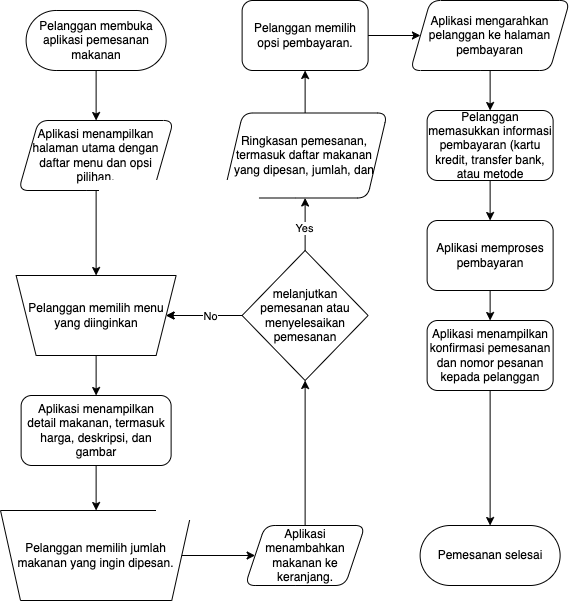

The diagram above was exported from draw.io. Its source (the exported page's mxGraphModel, read from the mxfile embedded in the PNG):
<mxGraphModel dx="1493" dy="800" grid="1" gridSize="10" guides="1" tooltips="1" connect="1" arrows="1" fold="1" page="1" pageScale="1" pageWidth="827" pageHeight="1169" math="0" shadow="0">
  <root>
    <mxCell id="WIyWlLk6GJQsqaUBKTNV-0" />
    <mxCell id="WIyWlLk6GJQsqaUBKTNV-1" parent="WIyWlLk6GJQsqaUBKTNV-0" />
    <mxCell id="WIyWlLk6GJQsqaUBKTNV-3" value="Pelanggan membuka aplikasi pemesanan makanan" style="rounded=1;whiteSpace=wrap;html=1;fontSize=12;glass=0;strokeWidth=1;shadow=0;arcSize=50;" parent="WIyWlLk6GJQsqaUBKTNV-1" vertex="1">
      <mxGeometry x="154.62" y="110" width="140" height="60" as="geometry" />
    </mxCell>
    <mxCell id="LYezr9xO1zV2BTRJ3lWm-1" value="Aplikasi menampilkan halaman utama dengan daftar menu dan opsi pilihan." style="rounded=1;whiteSpace=wrap;html=1;fontSize=12;glass=0;strokeWidth=1;shadow=0;shape=parallelogram;perimeter=parallelogramPerimeter;fixedSize=1;" vertex="1" parent="WIyWlLk6GJQsqaUBKTNV-1">
      <mxGeometry x="147.12" y="220" width="155" height="70" as="geometry" />
    </mxCell>
    <mxCell id="LYezr9xO1zV2BTRJ3lWm-4" value="Pelanggan memilih menu yang diinginkan" style="shape=trapezoid;perimeter=trapezoidPerimeter;whiteSpace=wrap;html=1;fixedSize=1;direction=west;" vertex="1" parent="WIyWlLk6GJQsqaUBKTNV-1">
      <mxGeometry x="144.62" y="375" width="160" height="80" as="geometry" />
    </mxCell>
    <mxCell id="LYezr9xO1zV2BTRJ3lWm-5" value="Aplikasi menampilkan detail makanan, termasuk harga, deskripsi, dan gambar" style="rounded=1;whiteSpace=wrap;html=1;fontSize=12;glass=0;strokeWidth=1;shadow=0;" vertex="1" parent="WIyWlLk6GJQsqaUBKTNV-1">
      <mxGeometry x="149.62" y="495" width="150" height="70" as="geometry" />
    </mxCell>
    <mxCell id="LYezr9xO1zV2BTRJ3lWm-6" value="Pelanggan memilih jumlah makanan yang ingin dipesan." style="shape=trapezoid;perimeter=trapezoidPerimeter;whiteSpace=wrap;html=1;fixedSize=1;direction=west;" vertex="1" parent="WIyWlLk6GJQsqaUBKTNV-1">
      <mxGeometry x="129" y="610" width="191.25" height="90" as="geometry" />
    </mxCell>
    <mxCell id="LYezr9xO1zV2BTRJ3lWm-7" value="Aplikasi menambahkan makanan ke keranjang." style="rounded=1;whiteSpace=wrap;html=1;shape=parallelogram;perimeter=parallelogramPerimeter;fixedSize=1;" vertex="1" parent="WIyWlLk6GJQsqaUBKTNV-1">
      <mxGeometry x="373.62" y="625" width="120" height="60" as="geometry" />
    </mxCell>
    <mxCell id="LYezr9xO1zV2BTRJ3lWm-32" value="" style="edgeStyle=orthogonalEdgeStyle;rounded=0;orthogonalLoop=1;jettySize=auto;html=1;" edge="1" parent="WIyWlLk6GJQsqaUBKTNV-1" source="LYezr9xO1zV2BTRJ3lWm-9" target="LYezr9xO1zV2BTRJ3lWm-4">
      <mxGeometry relative="1" as="geometry" />
    </mxCell>
    <mxCell id="LYezr9xO1zV2BTRJ3lWm-9" value="melanjutkan pemesanan atau menyelesaikan pemesanan" style="rhombus;whiteSpace=wrap;html=1;" vertex="1" parent="WIyWlLk6GJQsqaUBKTNV-1">
      <mxGeometry x="370.62" y="350" width="126" height="130" as="geometry" />
    </mxCell>
    <mxCell id="LYezr9xO1zV2BTRJ3lWm-10" value="Ringkasan pemesanan, termasuk daftar makanan yang dipesan, jumlah, dan &lt;span style=&quot;padding: 0px; margin: 0px; color: transparent; position: absolute; cursor: text; transform-origin: 0% 0%; text-align: start; background-color: rgb(255, 255, 255); left: 156.424px; top: 499.951px; font-size: 16.4px; font-family: sans-serif; transform: scaleX(1.06987);&quot; dir=&quot;ltr&quot;&gt;total harga&lt;/span&gt;" style="rounded=1;whiteSpace=wrap;html=1;shape=parallelogram;perimeter=parallelogramPerimeter;fixedSize=1;" vertex="1" parent="WIyWlLk6GJQsqaUBKTNV-1">
      <mxGeometry x="351.43" y="212.5" width="164.38" height="85" as="geometry" />
    </mxCell>
    <mxCell id="LYezr9xO1zV2BTRJ3lWm-11" value="Pelanggan memilih opsi pembayaran." style="rounded=1;whiteSpace=wrap;html=1;" vertex="1" parent="WIyWlLk6GJQsqaUBKTNV-1">
      <mxGeometry x="370.62" y="100" width="126" height="70" as="geometry" />
    </mxCell>
    <mxCell id="LYezr9xO1zV2BTRJ3lWm-12" value="Aplikasi mengarahkan pelanggan ke halaman pembayaran" style="rounded=1;whiteSpace=wrap;html=1;shape=parallelogram;perimeter=parallelogramPerimeter;fixedSize=1;" vertex="1" parent="WIyWlLk6GJQsqaUBKTNV-1">
      <mxGeometry x="538.93" y="100" width="159.38" height="70" as="geometry" />
    </mxCell>
    <mxCell id="LYezr9xO1zV2BTRJ3lWm-13" value="Pelanggan memasukkan informasi pembayaran (kartu kredit, transfer bank, atau metode &lt;span style=&quot;padding: 0px; margin: 0px; color: transparent; position: absolute; cursor: text; transform-origin: 0% 0%; text-align: start; background-color: rgb(255, 255, 255); left: 99.0053px; top: 180.332px; font-size: 16.4px; font-family: sans-serif; transform: scaleX(1.04547);&quot; dir=&quot;ltr&quot;&gt;pembayaran lainnya)&lt;/span&gt;" style="rounded=1;whiteSpace=wrap;html=1;" vertex="1" parent="WIyWlLk6GJQsqaUBKTNV-1">
      <mxGeometry x="555.62" y="210" width="126" height="70" as="geometry" />
    </mxCell>
    <mxCell id="LYezr9xO1zV2BTRJ3lWm-14" value="Aplikasi memproses pembayaran" style="rounded=1;whiteSpace=wrap;html=1;" vertex="1" parent="WIyWlLk6GJQsqaUBKTNV-1">
      <mxGeometry x="555.62" y="320" width="126" height="70" as="geometry" />
    </mxCell>
    <mxCell id="LYezr9xO1zV2BTRJ3lWm-15" value="Aplikasi menampilkan konfirmasi pemesanan dan nomor pesanan kepada pelanggan" style="rounded=1;whiteSpace=wrap;html=1;" vertex="1" parent="WIyWlLk6GJQsqaUBKTNV-1">
      <mxGeometry x="555.62" y="420" width="126" height="70" as="geometry" />
    </mxCell>
    <mxCell id="LYezr9xO1zV2BTRJ3lWm-16" value="Pemesanan selesai" style="rounded=1;whiteSpace=wrap;html=1;fontSize=12;glass=0;strokeWidth=1;shadow=0;arcSize=50;" vertex="1" parent="WIyWlLk6GJQsqaUBKTNV-1">
      <mxGeometry x="548.62" y="625" width="140" height="60" as="geometry" />
    </mxCell>
    <mxCell id="LYezr9xO1zV2BTRJ3lWm-18" value="" style="endArrow=classic;html=1;rounded=0;exitX=0.5;exitY=1;exitDx=0;exitDy=0;" edge="1" parent="WIyWlLk6GJQsqaUBKTNV-1" source="WIyWlLk6GJQsqaUBKTNV-3" target="LYezr9xO1zV2BTRJ3lWm-1">
      <mxGeometry width="50" height="50" relative="1" as="geometry">
        <mxPoint x="499.62" y="400" as="sourcePoint" />
        <mxPoint x="549.62" y="350" as="targetPoint" />
      </mxGeometry>
    </mxCell>
    <mxCell id="LYezr9xO1zV2BTRJ3lWm-19" value="" style="endArrow=classic;html=1;rounded=0;exitX=0.5;exitY=1;exitDx=0;exitDy=0;entryX=0.5;entryY=1;entryDx=0;entryDy=0;" edge="1" parent="WIyWlLk6GJQsqaUBKTNV-1" source="LYezr9xO1zV2BTRJ3lWm-1" target="LYezr9xO1zV2BTRJ3lWm-4">
      <mxGeometry width="50" height="50" relative="1" as="geometry">
        <mxPoint x="234.62" y="180" as="sourcePoint" />
        <mxPoint x="234.62" y="230" as="targetPoint" />
      </mxGeometry>
    </mxCell>
    <mxCell id="LYezr9xO1zV2BTRJ3lWm-20" value="" style="endArrow=classic;html=1;rounded=0;exitX=0.5;exitY=0;exitDx=0;exitDy=0;entryX=0.5;entryY=0;entryDx=0;entryDy=0;" edge="1" parent="WIyWlLk6GJQsqaUBKTNV-1" source="LYezr9xO1zV2BTRJ3lWm-4" target="LYezr9xO1zV2BTRJ3lWm-5">
      <mxGeometry width="50" height="50" relative="1" as="geometry">
        <mxPoint x="320.25" y="390" as="sourcePoint" />
        <mxPoint x="320.25" y="475" as="targetPoint" />
      </mxGeometry>
    </mxCell>
    <mxCell id="LYezr9xO1zV2BTRJ3lWm-21" value="" style="endArrow=classic;html=1;rounded=0;exitX=0.5;exitY=1;exitDx=0;exitDy=0;entryX=0.5;entryY=1;entryDx=0;entryDy=0;" edge="1" parent="WIyWlLk6GJQsqaUBKTNV-1" source="LYezr9xO1zV2BTRJ3lWm-5" target="LYezr9xO1zV2BTRJ3lWm-6">
      <mxGeometry width="50" height="50" relative="1" as="geometry">
        <mxPoint x="234.62" y="465" as="sourcePoint" />
        <mxPoint x="234.62" y="505" as="targetPoint" />
      </mxGeometry>
    </mxCell>
    <mxCell id="LYezr9xO1zV2BTRJ3lWm-22" value="" style="endArrow=classic;html=1;rounded=0;exitX=0;exitY=0.5;exitDx=0;exitDy=0;entryX=0;entryY=0.5;entryDx=0;entryDy=0;" edge="1" parent="WIyWlLk6GJQsqaUBKTNV-1" source="LYezr9xO1zV2BTRJ3lWm-6" target="LYezr9xO1zV2BTRJ3lWm-7">
      <mxGeometry width="50" height="50" relative="1" as="geometry">
        <mxPoint x="234.62" y="575" as="sourcePoint" />
        <mxPoint x="234.62" y="620" as="targetPoint" />
      </mxGeometry>
    </mxCell>
    <mxCell id="LYezr9xO1zV2BTRJ3lWm-23" value="" style="endArrow=classic;html=1;rounded=0;entryX=0.5;entryY=1;entryDx=0;entryDy=0;exitX=0.5;exitY=0;exitDx=0;exitDy=0;" edge="1" parent="WIyWlLk6GJQsqaUBKTNV-1" source="LYezr9xO1zV2BTRJ3lWm-7" target="LYezr9xO1zV2BTRJ3lWm-9">
      <mxGeometry width="50" height="50" relative="1" as="geometry">
        <mxPoint x="433.62" y="620" as="sourcePoint" />
        <mxPoint x="383.62" y="665" as="targetPoint" />
      </mxGeometry>
    </mxCell>
    <mxCell id="LYezr9xO1zV2BTRJ3lWm-24" value="" style="endArrow=classic;html=1;rounded=0;entryX=0.5;entryY=1;entryDx=0;entryDy=0;exitX=0.5;exitY=0;exitDx=0;exitDy=0;" edge="1" parent="WIyWlLk6GJQsqaUBKTNV-1" source="LYezr9xO1zV2BTRJ3lWm-9" target="LYezr9xO1zV2BTRJ3lWm-10">
      <mxGeometry width="50" height="50" relative="1" as="geometry">
        <mxPoint x="443.62" y="635" as="sourcePoint" />
        <mxPoint x="443.62" y="490" as="targetPoint" />
      </mxGeometry>
    </mxCell>
    <mxCell id="LYezr9xO1zV2BTRJ3lWm-35" value="Yes" style="edgeLabel;html=1;align=center;verticalAlign=middle;resizable=0;points=[];" vertex="1" connectable="0" parent="LYezr9xO1zV2BTRJ3lWm-24">
      <mxGeometry x="-0.1422" y="2" relative="1" as="geometry">
        <mxPoint x="1" as="offset" />
      </mxGeometry>
    </mxCell>
    <mxCell id="LYezr9xO1zV2BTRJ3lWm-25" value="" style="endArrow=classic;html=1;rounded=0;entryX=0.5;entryY=1;entryDx=0;entryDy=0;exitX=0.5;exitY=0;exitDx=0;exitDy=0;" edge="1" parent="WIyWlLk6GJQsqaUBKTNV-1" source="LYezr9xO1zV2BTRJ3lWm-10" target="LYezr9xO1zV2BTRJ3lWm-11">
      <mxGeometry width="50" height="50" relative="1" as="geometry">
        <mxPoint x="443.62" y="360" as="sourcePoint" />
        <mxPoint x="443.62" y="285" as="targetPoint" />
      </mxGeometry>
    </mxCell>
    <mxCell id="LYezr9xO1zV2BTRJ3lWm-26" value="" style="endArrow=classic;html=1;rounded=0;entryX=0;entryY=0.5;entryDx=0;entryDy=0;exitX=1;exitY=0.5;exitDx=0;exitDy=0;" edge="1" parent="WIyWlLk6GJQsqaUBKTNV-1" source="LYezr9xO1zV2BTRJ3lWm-11" target="LYezr9xO1zV2BTRJ3lWm-12">
      <mxGeometry width="50" height="50" relative="1" as="geometry">
        <mxPoint x="443.62" y="215" as="sourcePoint" />
        <mxPoint x="443.62" y="180" as="targetPoint" />
      </mxGeometry>
    </mxCell>
    <mxCell id="LYezr9xO1zV2BTRJ3lWm-27" value="" style="endArrow=classic;html=1;rounded=0;exitX=0.5;exitY=1;exitDx=0;exitDy=0;" edge="1" parent="WIyWlLk6GJQsqaUBKTNV-1" source="LYezr9xO1zV2BTRJ3lWm-12" target="LYezr9xO1zV2BTRJ3lWm-13">
      <mxGeometry width="50" height="50" relative="1" as="geometry">
        <mxPoint x="506.62" y="145" as="sourcePoint" />
        <mxPoint x="565.62" y="145" as="targetPoint" />
      </mxGeometry>
    </mxCell>
    <mxCell id="LYezr9xO1zV2BTRJ3lWm-28" value="" style="endArrow=classic;html=1;rounded=0;exitX=0.5;exitY=1;exitDx=0;exitDy=0;entryX=0.5;entryY=0;entryDx=0;entryDy=0;" edge="1" parent="WIyWlLk6GJQsqaUBKTNV-1" source="LYezr9xO1zV2BTRJ3lWm-13" target="LYezr9xO1zV2BTRJ3lWm-14">
      <mxGeometry width="50" height="50" relative="1" as="geometry">
        <mxPoint x="628.62" y="180" as="sourcePoint" />
        <mxPoint x="628.62" y="220" as="targetPoint" />
      </mxGeometry>
    </mxCell>
    <mxCell id="LYezr9xO1zV2BTRJ3lWm-29" value="" style="endArrow=classic;html=1;rounded=0;exitX=0.5;exitY=1;exitDx=0;exitDy=0;entryX=0.5;entryY=0;entryDx=0;entryDy=0;" edge="1" parent="WIyWlLk6GJQsqaUBKTNV-1" source="LYezr9xO1zV2BTRJ3lWm-14" target="LYezr9xO1zV2BTRJ3lWm-15">
      <mxGeometry width="50" height="50" relative="1" as="geometry">
        <mxPoint x="628.62" y="290" as="sourcePoint" />
        <mxPoint x="628.62" y="330" as="targetPoint" />
      </mxGeometry>
    </mxCell>
    <mxCell id="LYezr9xO1zV2BTRJ3lWm-30" value="" style="endArrow=classic;html=1;rounded=0;exitX=0.5;exitY=1;exitDx=0;exitDy=0;entryX=0.5;entryY=0;entryDx=0;entryDy=0;" edge="1" parent="WIyWlLk6GJQsqaUBKTNV-1" source="LYezr9xO1zV2BTRJ3lWm-15" target="LYezr9xO1zV2BTRJ3lWm-16">
      <mxGeometry width="50" height="50" relative="1" as="geometry">
        <mxPoint x="628.62" y="400" as="sourcePoint" />
        <mxPoint x="628.62" y="430" as="targetPoint" />
      </mxGeometry>
    </mxCell>
    <mxCell id="LYezr9xO1zV2BTRJ3lWm-31" value="" style="endArrow=classic;html=1;rounded=0;entryX=0;entryY=0.5;entryDx=0;entryDy=0;exitX=0;exitY=0.5;exitDx=0;exitDy=0;" edge="1" parent="WIyWlLk6GJQsqaUBKTNV-1" source="LYezr9xO1zV2BTRJ3lWm-9" target="LYezr9xO1zV2BTRJ3lWm-4">
      <mxGeometry width="50" height="50" relative="1" as="geometry">
        <mxPoint x="443.62" y="360" as="sourcePoint" />
        <mxPoint x="443.62" y="285" as="targetPoint" />
      </mxGeometry>
    </mxCell>
    <mxCell id="LYezr9xO1zV2BTRJ3lWm-34" value="No" style="edgeLabel;html=1;align=center;verticalAlign=middle;resizable=0;points=[];" vertex="1" connectable="0" parent="LYezr9xO1zV2BTRJ3lWm-31">
      <mxGeometry x="0.4079" y="-2" relative="1" as="geometry">
        <mxPoint x="22" y="2" as="offset" />
      </mxGeometry>
    </mxCell>
  </root>
</mxGraphModel>